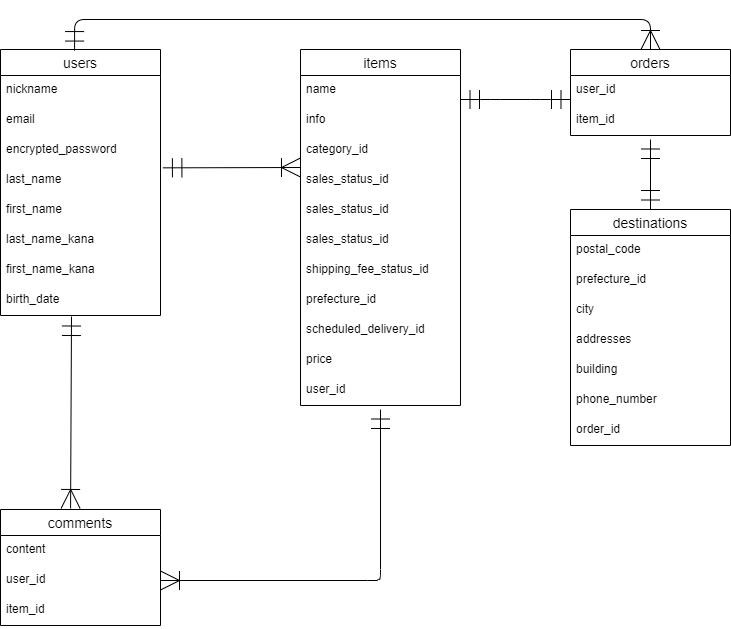

The diagram above was exported from draw.io. Its source (the exported page's mxGraphModel, read from the mxfile embedded in the PNG):
<mxGraphModel dx="1129" dy="1956" grid="1" gridSize="10" guides="1" tooltips="1" connect="1" arrows="1" fold="1" page="1" pageScale="1" pageWidth="827" pageHeight="1169" math="0" shadow="0">
  <root>
    <mxCell id="0" />
    <mxCell id="1" parent="0" />
    <mxCell id="2" value="users" style="swimlane;fontStyle=0;childLayout=stackLayout;horizontal=1;startSize=26;horizontalStack=0;resizeParent=1;resizeParentMax=0;resizeLast=0;collapsible=1;marginBottom=0;align=center;fontSize=14;" parent="1" vertex="1">
      <mxGeometry x="50" y="40" width="160" height="266" as="geometry" />
    </mxCell>
    <mxCell id="3" value="nickname" style="text;strokeColor=none;fillColor=none;spacingLeft=4;spacingRight=4;overflow=hidden;rotatable=0;points=[[0,0.5],[1,0.5]];portConstraint=eastwest;fontSize=12;" parent="2" vertex="1">
      <mxGeometry y="26" width="160" height="30" as="geometry" />
    </mxCell>
    <mxCell id="4" value="email" style="text;strokeColor=none;fillColor=none;spacingLeft=4;spacingRight=4;overflow=hidden;rotatable=0;points=[[0,0.5],[1,0.5]];portConstraint=eastwest;fontSize=12;" parent="2" vertex="1">
      <mxGeometry y="56" width="160" height="30" as="geometry" />
    </mxCell>
    <mxCell id="8" value="encrypted_password" style="text;strokeColor=none;fillColor=none;spacingLeft=4;spacingRight=4;overflow=hidden;rotatable=0;points=[[0,0.5],[1,0.5]];portConstraint=eastwest;fontSize=12;" parent="2" vertex="1">
      <mxGeometry y="86" width="160" height="30" as="geometry" />
    </mxCell>
    <mxCell id="7" value="last_name" style="text;strokeColor=none;fillColor=none;spacingLeft=4;spacingRight=4;overflow=hidden;rotatable=0;points=[[0,0.5],[1,0.5]];portConstraint=eastwest;fontSize=12;" parent="2" vertex="1">
      <mxGeometry y="116" width="160" height="30" as="geometry" />
    </mxCell>
    <mxCell id="6" value="first_name" style="text;strokeColor=none;fillColor=none;spacingLeft=4;spacingRight=4;overflow=hidden;rotatable=0;points=[[0,0.5],[1,0.5]];portConstraint=eastwest;fontSize=12;" parent="2" vertex="1">
      <mxGeometry y="146" width="160" height="30" as="geometry" />
    </mxCell>
    <mxCell id="11" value="last_name_kana" style="text;strokeColor=none;fillColor=none;spacingLeft=4;spacingRight=4;overflow=hidden;rotatable=0;points=[[0,0.5],[1,0.5]];portConstraint=eastwest;fontSize=12;" parent="2" vertex="1">
      <mxGeometry y="176" width="160" height="30" as="geometry" />
    </mxCell>
    <mxCell id="10" value="first_name_kana" style="text;strokeColor=none;fillColor=none;spacingLeft=4;spacingRight=4;overflow=hidden;rotatable=0;points=[[0,0.5],[1,0.5]];portConstraint=eastwest;fontSize=12;" parent="2" vertex="1">
      <mxGeometry y="206" width="160" height="30" as="geometry" />
    </mxCell>
    <mxCell id="9" value="birth_date" style="text;strokeColor=none;fillColor=none;spacingLeft=4;spacingRight=4;overflow=hidden;rotatable=0;points=[[0,0.5],[1,0.5]];portConstraint=eastwest;fontSize=12;" parent="2" vertex="1">
      <mxGeometry y="236" width="160" height="30" as="geometry" />
    </mxCell>
    <mxCell id="12" value="items" style="swimlane;fontStyle=0;childLayout=stackLayout;horizontal=1;startSize=26;horizontalStack=0;resizeParent=1;resizeParentMax=0;resizeLast=0;collapsible=1;marginBottom=0;align=center;fontSize=14;" parent="1" vertex="1">
      <mxGeometry x="350" y="40" width="160" height="356" as="geometry" />
    </mxCell>
    <mxCell id="13" value="name" style="text;strokeColor=none;fillColor=none;spacingLeft=4;spacingRight=4;overflow=hidden;rotatable=0;points=[[0,0.5],[1,0.5]];portConstraint=eastwest;fontSize=12;" parent="12" vertex="1">
      <mxGeometry y="26" width="160" height="30" as="geometry" />
    </mxCell>
    <mxCell id="14" value="info" style="text;strokeColor=none;fillColor=none;spacingLeft=4;spacingRight=4;overflow=hidden;rotatable=0;points=[[0,0.5],[1,0.5]];portConstraint=eastwest;fontSize=12;" parent="12" vertex="1">
      <mxGeometry y="56" width="160" height="30" as="geometry" />
    </mxCell>
    <mxCell id="15" value="category_id" style="text;strokeColor=none;fillColor=none;spacingLeft=4;spacingRight=4;overflow=hidden;rotatable=0;points=[[0,0.5],[1,0.5]];portConstraint=eastwest;fontSize=12;" parent="12" vertex="1">
      <mxGeometry y="86" width="160" height="30" as="geometry" />
    </mxCell>
    <mxCell id="47" value="sales_status_id" style="text;strokeColor=none;fillColor=none;spacingLeft=4;spacingRight=4;overflow=hidden;rotatable=0;points=[[0,0.5],[1,0.5]];portConstraint=eastwest;fontSize=12;" parent="12" vertex="1">
      <mxGeometry y="116" width="160" height="30" as="geometry" />
    </mxCell>
    <mxCell id="46" value="sales_status_id" style="text;strokeColor=none;fillColor=none;spacingLeft=4;spacingRight=4;overflow=hidden;rotatable=0;points=[[0,0.5],[1,0.5]];portConstraint=eastwest;fontSize=12;" parent="12" vertex="1">
      <mxGeometry y="146" width="160" height="30" as="geometry" />
    </mxCell>
    <mxCell id="19" value="sales_status_id" style="text;strokeColor=none;fillColor=none;spacingLeft=4;spacingRight=4;overflow=hidden;rotatable=0;points=[[0,0.5],[1,0.5]];portConstraint=eastwest;fontSize=12;" parent="12" vertex="1">
      <mxGeometry y="176" width="160" height="30" as="geometry" />
    </mxCell>
    <mxCell id="18" value="shipping_fee_status_id" style="text;strokeColor=none;fillColor=none;spacingLeft=4;spacingRight=4;overflow=hidden;rotatable=0;points=[[0,0.5],[1,0.5]];portConstraint=eastwest;fontSize=12;" parent="12" vertex="1">
      <mxGeometry y="206" width="160" height="30" as="geometry" />
    </mxCell>
    <mxCell id="17" value="prefecture_id" style="text;strokeColor=none;fillColor=none;spacingLeft=4;spacingRight=4;overflow=hidden;rotatable=0;points=[[0,0.5],[1,0.5]];portConstraint=eastwest;fontSize=12;" parent="12" vertex="1">
      <mxGeometry y="236" width="160" height="30" as="geometry" />
    </mxCell>
    <mxCell id="16" value="scheduled_delivery_id" style="text;strokeColor=none;fillColor=none;spacingLeft=4;spacingRight=4;overflow=hidden;rotatable=0;points=[[0,0.5],[1,0.5]];portConstraint=eastwest;fontSize=12;" parent="12" vertex="1">
      <mxGeometry y="266" width="160" height="30" as="geometry" />
    </mxCell>
    <mxCell id="20" value="price" style="text;strokeColor=none;fillColor=none;spacingLeft=4;spacingRight=4;overflow=hidden;rotatable=0;points=[[0,0.5],[1,0.5]];portConstraint=eastwest;fontSize=12;" parent="12" vertex="1">
      <mxGeometry y="296" width="160" height="30" as="geometry" />
    </mxCell>
    <mxCell id="75" value="user_id" style="text;strokeColor=none;fillColor=none;spacingLeft=4;spacingRight=4;overflow=hidden;rotatable=0;points=[[0,0.5],[1,0.5]];portConstraint=eastwest;fontSize=12;" parent="12" vertex="1">
      <mxGeometry y="326" width="160" height="30" as="geometry" />
    </mxCell>
    <mxCell id="21" value="destinations" style="swimlane;fontStyle=0;childLayout=stackLayout;horizontal=1;startSize=26;horizontalStack=0;resizeParent=1;resizeParentMax=0;resizeLast=0;collapsible=1;marginBottom=0;align=center;fontSize=14;" parent="1" vertex="1">
      <mxGeometry x="620" y="200" width="160" height="236" as="geometry" />
    </mxCell>
    <mxCell id="22" value="postal_code" style="text;strokeColor=none;fillColor=none;spacingLeft=4;spacingRight=4;overflow=hidden;rotatable=0;points=[[0,0.5],[1,0.5]];portConstraint=eastwest;fontSize=12;" parent="21" vertex="1">
      <mxGeometry y="26" width="160" height="30" as="geometry" />
    </mxCell>
    <mxCell id="23" value="prefecture_id" style="text;strokeColor=none;fillColor=none;spacingLeft=4;spacingRight=4;overflow=hidden;rotatable=0;points=[[0,0.5],[1,0.5]];portConstraint=eastwest;fontSize=12;" parent="21" vertex="1">
      <mxGeometry y="56" width="160" height="30" as="geometry" />
    </mxCell>
    <mxCell id="24" value="city" style="text;strokeColor=none;fillColor=none;spacingLeft=4;spacingRight=4;overflow=hidden;rotatable=0;points=[[0,0.5],[1,0.5]];portConstraint=eastwest;fontSize=12;" parent="21" vertex="1">
      <mxGeometry y="86" width="160" height="30" as="geometry" />
    </mxCell>
    <mxCell id="27" value="addresses" style="text;strokeColor=none;fillColor=none;spacingLeft=4;spacingRight=4;overflow=hidden;rotatable=0;points=[[0,0.5],[1,0.5]];portConstraint=eastwest;fontSize=12;" parent="21" vertex="1">
      <mxGeometry y="116" width="160" height="30" as="geometry" />
    </mxCell>
    <mxCell id="26" value="building" style="text;strokeColor=none;fillColor=none;spacingLeft=4;spacingRight=4;overflow=hidden;rotatable=0;points=[[0,0.5],[1,0.5]];portConstraint=eastwest;fontSize=12;" parent="21" vertex="1">
      <mxGeometry y="146" width="160" height="30" as="geometry" />
    </mxCell>
    <mxCell id="25" value="phone_number" style="text;strokeColor=none;fillColor=none;spacingLeft=4;spacingRight=4;overflow=hidden;rotatable=0;points=[[0,0.5],[1,0.5]];portConstraint=eastwest;fontSize=12;" parent="21" vertex="1">
      <mxGeometry y="176" width="160" height="30" as="geometry" />
    </mxCell>
    <mxCell id="77" value="order_id" style="text;strokeColor=none;fillColor=none;spacingLeft=4;spacingRight=4;overflow=hidden;rotatable=0;points=[[0,0.5],[1,0.5]];portConstraint=eastwest;fontSize=12;" parent="21" vertex="1">
      <mxGeometry y="206" width="160" height="30" as="geometry" />
    </mxCell>
    <mxCell id="30" value="orders" style="swimlane;fontStyle=0;childLayout=stackLayout;horizontal=1;startSize=26;horizontalStack=0;resizeParent=1;resizeParentMax=0;resizeLast=0;collapsible=1;marginBottom=0;align=center;fontSize=14;" parent="1" vertex="1">
      <mxGeometry x="620" y="40" width="160" height="86" as="geometry" />
    </mxCell>
    <mxCell id="32" value="user_id" style="text;strokeColor=none;fillColor=none;spacingLeft=4;spacingRight=4;overflow=hidden;rotatable=0;points=[[0,0.5],[1,0.5]];portConstraint=eastwest;fontSize=12;" parent="30" vertex="1">
      <mxGeometry y="26" width="160" height="30" as="geometry" />
    </mxCell>
    <mxCell id="33" value="item_id" style="text;strokeColor=none;fillColor=none;spacingLeft=4;spacingRight=4;overflow=hidden;rotatable=0;points=[[0,0.5],[1,0.5]];portConstraint=eastwest;fontSize=12;" parent="30" vertex="1">
      <mxGeometry y="56" width="160" height="30" as="geometry" />
    </mxCell>
    <mxCell id="38" value="comments" style="swimlane;fontStyle=0;childLayout=stackLayout;horizontal=1;startSize=26;horizontalStack=0;resizeParent=1;resizeParentMax=0;resizeLast=0;collapsible=1;marginBottom=0;align=center;fontSize=14;" parent="1" vertex="1">
      <mxGeometry x="50" y="500" width="160" height="116" as="geometry" />
    </mxCell>
    <mxCell id="39" value="content" style="text;strokeColor=none;fillColor=none;spacingLeft=4;spacingRight=4;overflow=hidden;rotatable=0;points=[[0,0.5],[1,0.5]];portConstraint=eastwest;fontSize=12;" parent="38" vertex="1">
      <mxGeometry y="26" width="160" height="30" as="geometry" />
    </mxCell>
    <mxCell id="40" value="user_id" style="text;strokeColor=none;fillColor=none;spacingLeft=4;spacingRight=4;overflow=hidden;rotatable=0;points=[[0,0.5],[1,0.5]];portConstraint=eastwest;fontSize=12;" parent="38" vertex="1">
      <mxGeometry y="56" width="160" height="30" as="geometry" />
    </mxCell>
    <mxCell id="41" value="item_id" style="text;strokeColor=none;fillColor=none;spacingLeft=4;spacingRight=4;overflow=hidden;rotatable=0;points=[[0,0.5],[1,0.5]];portConstraint=eastwest;fontSize=12;" parent="38" vertex="1">
      <mxGeometry y="86" width="160" height="30" as="geometry" />
    </mxCell>
    <mxCell id="43" value="" style="edgeStyle=entityRelationEdgeStyle;fontSize=12;html=1;endArrow=ERmandOne;startArrow=ERmandOne;endSize=17;exitX=1.004;exitY=0.133;exitDx=0;exitDy=0;exitPerimeter=0;startSize=17;entryX=0.004;entryY=0.133;entryDx=0;entryDy=0;entryPerimeter=0;" parent="1" edge="1">
      <mxGeometry width="100" height="100" relative="1" as="geometry">
        <mxPoint x="510.0000000000001" y="90" as="sourcePoint" />
        <mxPoint x="619.9999999999999" y="90" as="targetPoint" />
      </mxGeometry>
    </mxCell>
    <mxCell id="45" value="" style="fontSize=12;html=1;endArrow=ERoneToMany;startArrow=ERmandOne;startSize=17;endSize=17;jumpStyle=none;entryX=0.438;entryY=-0.009;entryDx=0;entryDy=0;entryPerimeter=0;" parent="1" target="38" edge="1">
      <mxGeometry width="100" height="100" relative="1" as="geometry">
        <mxPoint x="121" y="307" as="sourcePoint" />
        <mxPoint x="121.03999999999996" y="405.95600000000013" as="targetPoint" />
      </mxGeometry>
    </mxCell>
    <mxCell id="48" value="" style="fontSize=12;html=1;endArrow=ERoneToMany;startArrow=ERmandOne;startSize=17;endSize=17;jumpStyle=none;exitX=1.015;exitY=0.078;exitDx=0;exitDy=0;exitPerimeter=0;" parent="1" source="7" edge="1">
      <mxGeometry width="100" height="100" relative="1" as="geometry">
        <mxPoint x="290" y="210" as="sourcePoint" />
        <mxPoint x="350" y="158" as="targetPoint" />
      </mxGeometry>
    </mxCell>
    <mxCell id="70" value="" style="fontSize=12;html=1;endArrow=ERmandOne;startArrow=ERmandOne;endSize=17;startSize=17;entryX=0.5;entryY=0;entryDx=0;entryDy=0;" parent="1" target="21" edge="1">
      <mxGeometry width="100" height="100" relative="1" as="geometry">
        <mxPoint x="700" y="130" as="sourcePoint" />
        <mxPoint x="890.0000000000002" y="97.49999999999977" as="targetPoint" />
      </mxGeometry>
    </mxCell>
    <mxCell id="71" value="" style="fontSize=12;html=1;endArrow=ERoneToMany;startArrow=ERmandOne;startSize=17;endSize=17;jumpStyle=none;edgeStyle=orthogonalEdgeStyle;entryX=1;entryY=0.5;entryDx=0;entryDy=0;" parent="1" target="40" edge="1">
      <mxGeometry width="100" height="100" relative="1" as="geometry">
        <mxPoint x="430" y="400" as="sourcePoint" />
        <mxPoint x="210" y="473" as="targetPoint" />
        <Array as="points">
          <mxPoint x="427" y="570" />
        </Array>
      </mxGeometry>
    </mxCell>
    <mxCell id="78" value="" style="fontSize=12;html=1;endArrow=ERoneToMany;startArrow=ERmandOne;startSize=17;endSize=17;jumpStyle=none;exitX=0.463;exitY=0.004;exitDx=0;exitDy=0;exitPerimeter=0;edgeStyle=orthogonalEdgeStyle;" edge="1" parent="1" source="2">
      <mxGeometry width="100" height="100" relative="1" as="geometry">
        <mxPoint x="110.00000000000009" y="20.340000000000032" as="sourcePoint" />
        <mxPoint x="700" y="40" as="targetPoint" />
        <Array as="points">
          <mxPoint x="124" y="10" />
          <mxPoint x="700" y="10" />
          <mxPoint x="700" y="40" />
        </Array>
      </mxGeometry>
    </mxCell>
  </root>
</mxGraphModel>